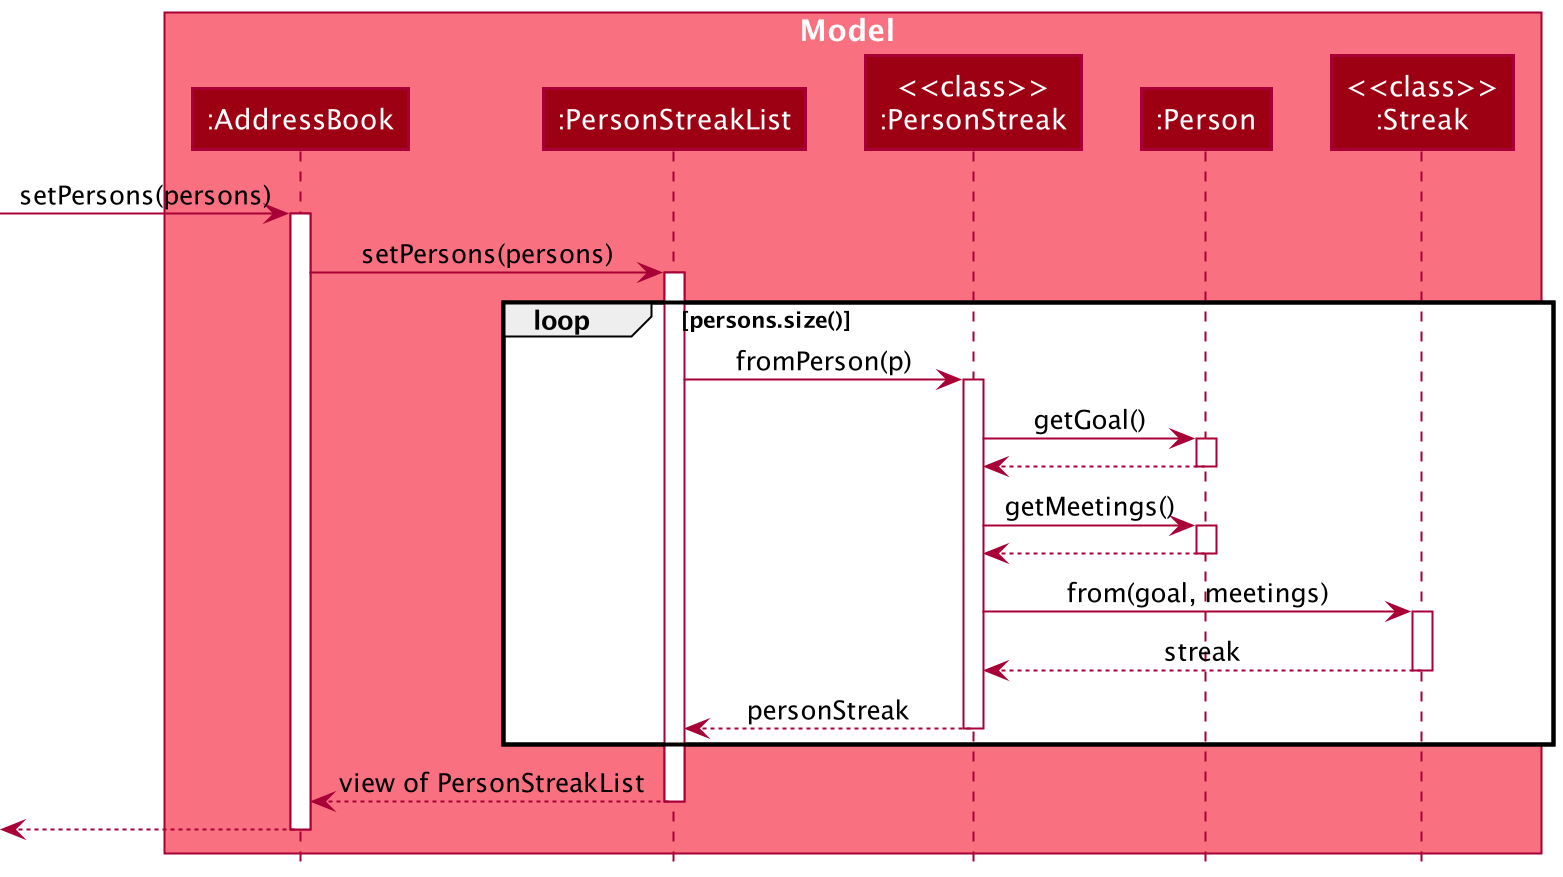

The diagram above was rendered by PlantUML. Its source (embedded in the PNG):
@startuml
!include style.puml

autoactivate on

box Model MODEL_COLOR_T1
participant ":AddressBook" as AddressBook MODEL_COLOR
participant ":PersonStreakList" as PersonStreakList MODEL_COLOR
participant "<<class>>\n:PersonStreak" as PersonStreak MODEL_COLOR
participant ":Person" as Person MODEL_COLOR
participant "<<class>>\n:Streak" as Streak MODEL_COLOR
end box

[-> AddressBook : setPersons(persons)

AddressBook -> PersonStreakList : setPersons(persons)

loop persons.size()
    PersonStreakList -> PersonStreak : fromPerson(p)

    PersonStreak -> Person : getGoal()
    Person --> PersonStreak

    PersonStreak -> Person : getMeetings()
    Person --> PersonStreak

    PersonStreak -> Streak : from(goal, meetings)
    Streak --> PersonStreak : streak

    PersonStreak --> PersonStreakList : personStreak
end

PersonStreakList --> AddressBook : view of PersonStreakList

[<-- AddressBook

@enduml